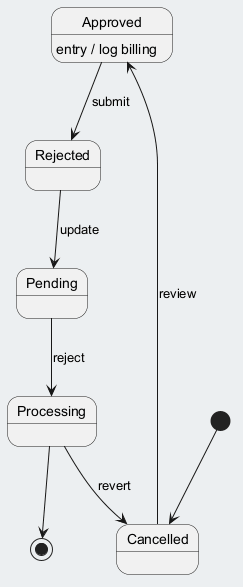

The diagram above was rendered by PlantUML. Its source (embedded in the PNG):
@startuml
skinparam backgroundColor #ECEFF1
skinparam classBackgroundColor #FFFFFF
skinparam classBorderColor #455A64
[*] --> Cancelled
Cancelled --> Approved : review
Approved --> Rejected : submit
Approved : entry / log billing
Rejected --> Pending : update
Pending --> Processing : reject
Processing --> Cancelled : revert
Processing --> [*]
@enduml